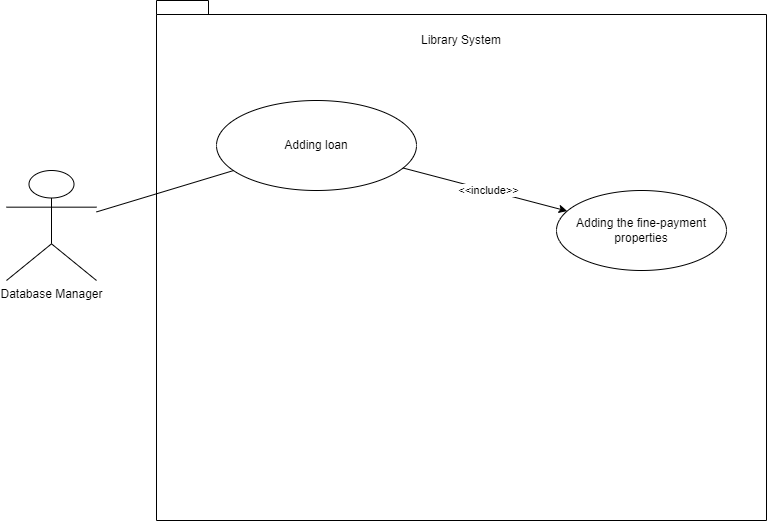

The diagram above was exported from draw.io. Its source (the exported page's mxGraphModel, read from the mxfile embedded in the PNG):
<mxGraphModel dx="671" dy="746" grid="1" gridSize="10" guides="1" tooltips="1" connect="1" arrows="1" fold="1" page="1" pageScale="1" pageWidth="850" pageHeight="1100" math="0" shadow="0">
  <root>
    <mxCell id="0" />
    <mxCell id="1" parent="0" />
    <mxCell id="lQkgyaESXePVyoGWIGm3-1" value="Database Manager" style="shape=umlActor;verticalLabelPosition=bottom;verticalAlign=top;html=1;outlineConnect=0;" vertex="1" parent="1">
      <mxGeometry x="40" y="250" width="90" height="110" as="geometry" />
    </mxCell>
    <mxCell id="lQkgyaESXePVyoGWIGm3-2" value="" style="shape=folder;fontStyle=1;spacingTop=10;tabWidth=40;tabHeight=14;tabPosition=left;html=1;whiteSpace=wrap;" vertex="1" parent="1">
      <mxGeometry x="190" y="80" width="610" height="520" as="geometry" />
    </mxCell>
    <mxCell id="lQkgyaESXePVyoGWIGm3-3" value="Library System" style="text;html=1;strokeColor=none;fillColor=none;align=center;verticalAlign=middle;whiteSpace=wrap;rounded=0;" vertex="1" parent="1">
      <mxGeometry x="275" y="100" width="440" height="40" as="geometry" />
    </mxCell>
    <mxCell id="lQkgyaESXePVyoGWIGm3-4" value="Adding loan" style="ellipse;whiteSpace=wrap;html=1;" vertex="1" parent="1">
      <mxGeometry x="250" y="180" width="200" height="90" as="geometry" />
    </mxCell>
    <mxCell id="lQkgyaESXePVyoGWIGm3-7" value="Adding the fine-payment properties" style="ellipse;whiteSpace=wrap;html=1;" vertex="1" parent="1">
      <mxGeometry x="590" y="270" width="170" height="80" as="geometry" />
    </mxCell>
    <mxCell id="lQkgyaESXePVyoGWIGm3-8" value="" style="endArrow=classic;html=1;rounded=0;" edge="1" parent="1" source="lQkgyaESXePVyoGWIGm3-4" target="lQkgyaESXePVyoGWIGm3-7">
      <mxGeometry width="50" height="50" relative="1" as="geometry">
        <mxPoint x="400" y="420" as="sourcePoint" />
        <mxPoint x="450" y="370" as="targetPoint" />
      </mxGeometry>
    </mxCell>
    <mxCell id="lQkgyaESXePVyoGWIGm3-9" value="&amp;lt;&amp;lt;include&amp;gt;&amp;gt;" style="edgeLabel;html=1;align=center;verticalAlign=middle;resizable=0;points=[];" vertex="1" connectable="0" parent="lQkgyaESXePVyoGWIGm3-8">
      <mxGeometry x="0.1894" y="4" relative="1" as="geometry">
        <mxPoint x="-14" as="offset" />
      </mxGeometry>
    </mxCell>
    <mxCell id="lQkgyaESXePVyoGWIGm3-10" value="" style="endArrow=none;html=1;rounded=0;" edge="1" parent="1" source="lQkgyaESXePVyoGWIGm3-1" target="lQkgyaESXePVyoGWIGm3-4">
      <mxGeometry width="50" height="50" relative="1" as="geometry">
        <mxPoint x="660" y="420" as="sourcePoint" />
        <mxPoint x="710" y="370" as="targetPoint" />
      </mxGeometry>
    </mxCell>
  </root>
</mxGraphModel>